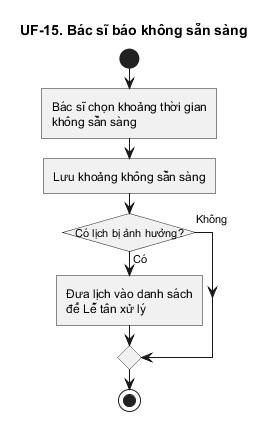

The diagram above was rendered by PlantUML. Its source (embedded in the PNG):
@startuml
title UF-15. Bác sĩ báo không sẵn sàng
skinparam linetype ortho
skinparam shadowing false
skinparam roundcorner 0
skinparam conditionStyle InsideDiamond
skinparam conditionEndStyle diamond
start
:Bác sĩ chọn khoảng thời gian
không sẵn sàng;
:Lưu khoảng không sẵn sàng;
if (Có lịch bị ảnh hưởng?) then (Có)
  :Đưa lịch vào danh sách
để Lễ tân xử lý;
else (Không)
endif
stop
@enduml